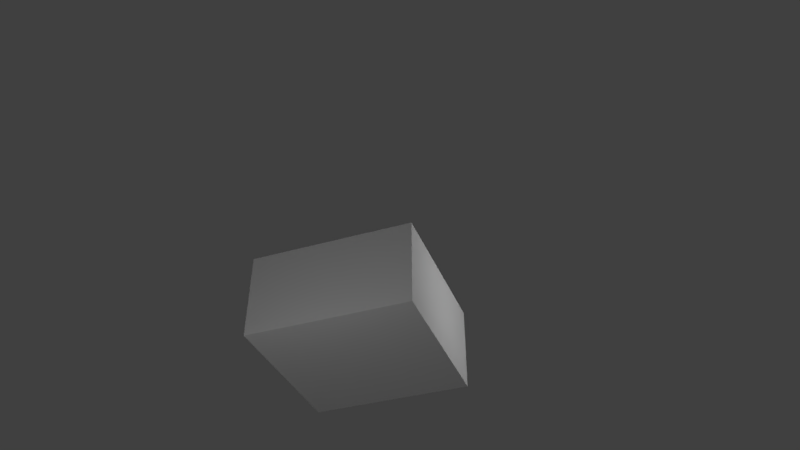 # Source: Alberca.blend  (saved by Blender 2.79.0; exported with 4.5.12 LTS)
import bpy
from mathutils import Matrix  # noqa: F401  (used for matrix-valued properties, if any)

bpy.ops.wm.read_factory_settings(use_empty=True)
scene = bpy.context.scene
scene.name = 'Scene'

# ---- collections
col_collection_1 = bpy.data.collections.new('Collection 1'); scene.collection.children.link(col_collection_1)

# ---- materials (node trees are filled in below, after node groups)
mat_material = bpy.data.materials.new('Material')
mat_material.alpha_threshold = 0.0
mat_material.use_transparent_shadow = False
mat_material.diffuse_color = (1.0, 1.0, 1.0, 1.0)
mat_material.specular_color = (1.0, 0.4506, 0.2314)
mat_material.roughness = 0.5
mat_material.specular_intensity = 0.2234
mat_material.line_color = (0.0, 0.0, 0.0, 1.0)

# ---- material node trees

# ---- world
world_world = bpy.data.worlds.new('World'); scene.world = world_world
world_world.color = (0.05088, 0.05088, 0.05088)
world_world.use_sun_shadow = False
world_world.sun_shadow_jitter_overblur = 0.0
world_world.cycles.sampling_method = 'MANUAL'

# ---- cameras
cam_camera = bpy.data.cameras.new('Camera')
cam_camera.clip_end = 100.0
cam_camera.lens = 35.0
cam_camera.sensor_width = 32.0
cam_camera.sensor_height = 18.0
cam_camera.ortho_scale = 7.314
cam_camera.dof.focus_distance = 0.0
cam_camera.dof.aperture_fstop = 128.0

# ---- lights
light_point_008 = bpy.data.lights.new('Point.008', 'POINT')
light_point_008.transmission_factor = 0.0
light_point_008.energy = 100.0
light_point_008.shadow_buffer_clip_start = 0.5
light_point_008.shadow_soft_size = 0.1
light_point_008.shadow_maximum_resolution = 0.006
light_point_008.use_absolute_resolution = True
light_point_006 = bpy.data.lights.new('Point.006', 'POINT')
light_point_006.transmission_factor = 0.0
light_point_006.energy = 100.0
light_point_006.shadow_buffer_clip_start = 0.5
light_point_006.shadow_soft_size = 0.1
light_point_006.shadow_maximum_resolution = 0.006
light_point_006.use_absolute_resolution = True
light_point_005 = bpy.data.lights.new('Point.005', 'POINT')
light_point_005.transmission_factor = 0.0
light_point_005.energy = 100.0
light_point_005.shadow_buffer_clip_start = 0.5
light_point_005.shadow_soft_size = 0.1
light_point_005.shadow_maximum_resolution = 0.006
light_point_005.use_absolute_resolution = True
light_point_004 = bpy.data.lights.new('Point.004', 'POINT')
light_point_004.transmission_factor = 0.0
light_point_004.energy = 100.0
light_point_004.shadow_buffer_clip_start = 0.5
light_point_004.shadow_soft_size = 0.1
light_point_004.shadow_maximum_resolution = 0.006
light_point_004.use_absolute_resolution = True
light_point_003 = bpy.data.lights.new('Point.003', 'POINT')
light_point_003.transmission_factor = 0.0
light_point_003.energy = 100.0
light_point_003.shadow_buffer_clip_start = 0.5
light_point_003.shadow_soft_size = 0.1
light_point_003.shadow_maximum_resolution = 0.006
light_point_003.use_absolute_resolution = True
light_point_002 = bpy.data.lights.new('Point.002', 'POINT')
light_point_002.transmission_factor = 0.0
light_point_002.energy = 100.0
light_point_002.shadow_buffer_clip_start = 0.5
light_point_002.shadow_soft_size = 0.1
light_point_002.shadow_maximum_resolution = 0.006
light_point_002.use_absolute_resolution = True
light_sun_002 = bpy.data.lights.new('Sun.002', 'SUN')
light_sun_002.transmission_factor = 0.0
light_sun_002.angle = 0.1993
light_sun_002.energy = 1.0
light_sun_002.shadow_buffer_clip_start = 0.5
light_sun_002.shadow_soft_size = 0.1
light_sun_002.shadow_cascade_max_distance = 1000.0

# ---- meshes
me_cube = bpy.data.meshes.new('Cube')
me_cube.from_pydata([(1.821, 4.181, -0.7363), (1.821, 0.5384, -0.7363), (-1.821, 0.5384, -0.7363), (-1.821, 4.181, -0.7363), (1.616, 3.975, 1.196), (1.616, 0.7438, 1.196), (-1.616, 0.7438, 1.196), (-1.616, 3.975, 1.196), (1.821, 4.181, 1.196), (1.821, 0.5384, 1.196), (-1.821, 4.181, 1.196), (-1.821, 0.5384, 1.196), (1.616, 3.975, 1.196), (1.616, 0.7438, 1.196), (-1.616, 3.975, 1.196), (-1.616, 0.7438, 1.196), (1.616, 3.975, -0.5234), (1.616, 0.7438, -0.5234), (-1.616, 3.975, -0.5234), (-1.616, 0.7438, -0.5234)], [], [(0, 1, 2, 3), (6, 5, 17, 19), (0, 8, 9, 1), (1, 9, 11, 2), (2, 11, 10, 3), (8, 0, 3, 10), (12, 13, 9, 8), (14, 12, 8, 10), (13, 15, 11, 9), (15, 14, 10, 11), (4, 5, 13, 12), (7, 4, 12, 14), (5, 6, 15, 13), (6, 7, 14, 15), (16, 18, 19, 17), (5, 4, 16, 17), (7, 6, 19, 18), (4, 7, 18, 16)])
me_cube.materials.append(mat_material)
me_cube.use_remesh_preserve_volume = False
me_cube.use_remesh_preserve_attributes = False
me_cube.use_mirror_vertex_groups = False
me_cube.update()

# ---- objects
ob_point_005 = bpy.data.objects.new('Point.005', light_point_008)
ob_point_004 = bpy.data.objects.new('Point.004', light_point_006)
ob_point_003 = bpy.data.objects.new('Point.003', light_point_005)
ob_point_002 = bpy.data.objects.new('Point.002', light_point_004)
ob_point_001 = bpy.data.objects.new('Point.001', light_point_003)
ob_point = bpy.data.objects.new('Point', light_point_002)
ob_sun_002 = bpy.data.objects.new('Sun.002', light_sun_002)
ob_cube = bpy.data.objects.new('Cube', me_cube)
ob_camera = bpy.data.objects.new('Camera', cam_camera)

# ---- transforms, parenting, visibility, modifiers, constraints
ob_point_005.location = (-4.992, 1.122, 4.131)
ob_point_005.lineart.crease_threshold = 0.0
ob_point_004.location = (62.35, -1.779, -19.3)
ob_point_004.lineart.crease_threshold = 0.0
ob_point_003.location = (-4.992, 0.9944, 1.001)
ob_point_003.lineart.crease_threshold = 0.0
ob_point_002.location = (-1.242, 5.967, 1.179)
ob_point_002.lineart.crease_threshold = 0.0
ob_point_001.location = (-1.152, -4.989, 0.4855)
ob_point_001.lineart.crease_threshold = 0.0
ob_point.location = (4.789, 0.997, -3.268)
ob_point.lineart.crease_threshold = 0.0
ob_sun_002.location = (27.28, -38.55, -20.45)
ob_sun_002.lineart.crease_threshold = 0.0
ob_cube.location = (-1.011, -1.376, 0.5368)
ob_cube.lock_rotations_4d = False
ob_cube.empty_display_type = 'ARROWS'
ob_cube.lineart.crease_threshold = 0.0
ob_camera.location = (14.05, 7.48, -9.551)
ob_camera.rotation_euler = (2.245, 1.64e-05, 1.927)
ob_camera.lock_rotations_4d = False
ob_camera.empty_display_type = 'ARROWS'
ob_camera.color = (0.0, 0.0, 0.0, 0.0)
ob_camera.display_type = 'WIRE'
ob_camera.lineart.crease_threshold = 0.0

# ---- collection membership
col_collection_1.objects.link(ob_point_005)
col_collection_1.objects.link(ob_point_004)
col_collection_1.objects.link(ob_point_003)
col_collection_1.objects.link(ob_point_002)
col_collection_1.objects.link(ob_point_001)
col_collection_1.objects.link(ob_point)
col_collection_1.objects.link(ob_sun_002)
col_collection_1.objects.link(ob_cube)
col_collection_1.objects.link(ob_camera)

# ---- scene / render settings (as saved in the file)
scene.camera = ob_camera
scene.frame_start = 1; scene.frame_end = 250; scene.frame_set(1)
scene.render.engine = 'BLENDER_EEVEE_NEXT'
scene.render.resolution_percentage = 50
scene.render.dither_intensity = 0.0
scene.cycles.use_denoising = False
scene.cycles.samples = 128
scene.cycles.sampling_pattern = 'TABULATED_SOBOL'
scene.cycles.use_adaptive_sampling = False
scene.cycles.use_light_tree = False
scene.cycles.blur_glossy = 0.0
scene.cycles.sample_clamp_indirect = 0.0
scene.view_settings.view_transform = 'Standard'
bpy.context.view_layer.update()
